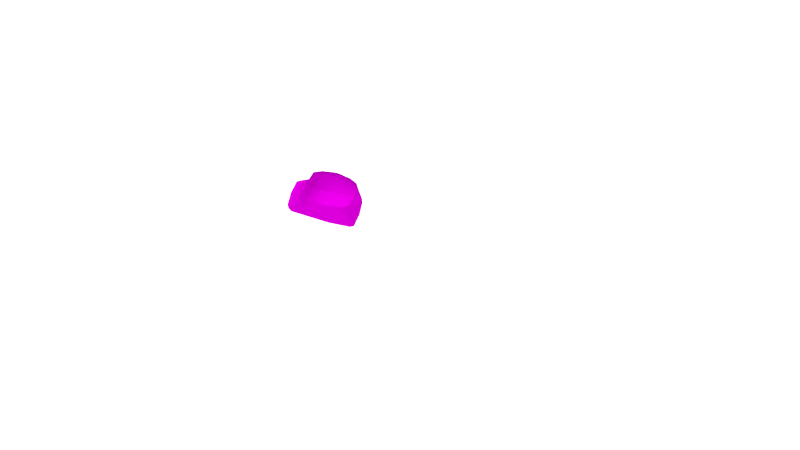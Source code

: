 # Source: PART8.blend  (saved by Blender 2.79.0; exported with 4.5.12 LTS)
import bpy
from mathutils import Matrix  # noqa: F401  (used for matrix-valued properties, if any)

bpy.ops.wm.read_factory_settings(use_empty=True)
scene = bpy.context.scene
scene.name = 'Scene'

# ---- collections
col_collection_1 = bpy.data.collections.new('Collection 1'); scene.collection.children.link(col_collection_1)

# ---- images (referenced by path relative to the original .blend; pixels are not part of the script)
import os
ASSET_DIR = os.environ.get("B2B_ASSET_DIR", "")  # directory of the original .blend (textures are referenced by path, not embedded)
HERE = os.path.dirname(os.path.abspath(__file__))  # packed textures are extracted next to this script under _unpacked/

def load_image(name, relpath, width, height, colorspace="sRGB"):
    """Load a texture the original file referenced (path relative to the .blend, or extracted next to this script)."""
    p = next((c for c in (os.path.join(HERE, relpath), os.path.join(ASSET_DIR, relpath)) if relpath and os.path.exists(c)), "")
    if p:
        img = bpy.data.images.load(p, check_existing=True)
        img.name = name
    else:  # same state as the original file: an image datablock whose file is absent (Cycles renders it pink)
        img = bpy.data.images.new(name, width, height)
        img.source = "FILE"
        img.filepath = "//" + (relpath or name)
    img.colorspace_settings.name = colorspace
    return img
img_t1_spec_png_001 = load_image('T1_SPEC.png.001', 'tex/T1_SPEC.png', 1024, 1024, 'sRGB')
img_t1_color4_jpg = load_image('T1_COLOR4.jpg', 'tex/T1_COLOR4.jpg', 1024, 1024, 'sRGB')
img_t1_occ_png_001 = load_image('T1_OCC.png.001', 'tex/T1_OCC.png', 1024, 1024, 'sRGB')
img_t1_nrm_png_001 = load_image('T1_NRM.png.001', 'tex/T1_NRM.png', 1024, 1024, 'sRGB')

# ---- materials (node trees are filled in below, after node groups)
mat_light = bpy.data.materials.new('LIGHT')
mat_light.alpha_threshold = 0.0
mat_light.roughness = 0.5
mat_canadarm = bpy.data.materials.new('CanadARM')
mat_canadarm.alpha_threshold = 0.0
mat_canadarm.roughness = 0.5

# ---- material node trees
mat_light.use_nodes = True; mat_light.node_tree.nodes.clear()
_N = mat_light.node_tree.nodes; _L = mat_light.node_tree.links
n0 = _N.new('ShaderNodeOutputMaterial'); n0.name = 'Material Output'; n0.location = (300, 300)
n1 = _N.new('ShaderNodeEmission'); n1.name = 'Emission'; n1.location = (10, 300)
n1.inputs[0].default_value = (0.8, 0.8, 0.8, 1.0)
n1.inputs[1].default_value = 2.5
_L.new(n1.outputs[0], n0.inputs[0])
n0.is_active_output = True
mat_canadarm.use_nodes = True; mat_canadarm.node_tree.nodes.clear()
_N = mat_canadarm.node_tree.nodes; _L = mat_canadarm.node_tree.links
n0 = _N.new('ShaderNodeOutputMaterial'); n0.name = 'Material Output'; n0.location = (306, 300)
n1 = _N.new('ShaderNodeMixShader'); n1.name = 'Mix Shader.001'; n1.location = (106, 318)
n2 = _N.new('ShaderNodeBsdfDiffuse'); n2.name = 'Diffuse BSDF'; n2.location = (-116, 279)
n3 = _N.new('ShaderNodeBsdfAnisotropic'); n3.name = 'Glossy BSDF'; n3.location = (-121, 148)
n3.distribution = 'GGX'
n3.inputs[1].default_value = 0.0
n4 = _N.new('ShaderNodeMix'); n4.name = 'Mix'; n4.location = (-218, 626)
n4.data_type = 'RGBA'
n4.inputs[0].default_value = 8.0
n4.inputs[7].default_value = (0.0, 0.0, 0.0, 1.0)
n5 = _N.new('ShaderNodeTexImage'); n5.name = 'Image Texture.002'; n5.location = (-407, 637)
n5.width = 140
n5.image = img_t1_spec_png_001
n6 = _N.new('ShaderNodeNormalMap'); n6.name = 'Normal Map'; n6.location = (109, 165)
n6.inputs[0].default_value = 0.05
n7 = _N.new('ShaderNodeMix'); n7.name = 'Mix.001'; n7.location = (-336, 263)
n7.data_type = 'RGBA'
n7.blend_type = 'MULTIPLY'
n8 = _N.new('ShaderNodeTexImage'); n8.name = 'Image Texture'; n8.location = (-577, 389)
n8.width = 140
n8.image = img_t1_color4_jpg
n9 = _N.new('ShaderNodeTexImage'); n9.name = 'Image Texture.003'; n9.location = (-571, 121)
n9.width = 140
n9.image = img_t1_occ_png_001
n10 = _N.new('ShaderNodeTexImage'); n10.name = 'Image Texture.001'; n10.location = (30, -81)
n10.width = 140
n10.image = img_t1_nrm_png_001
n11 = _N.new('ShaderNodeDisplacement'); n11.name = 'Displacement'; n11.location = (0, 0)
n11.inputs[1].default_value = 0.0
n11.inputs[2].default_value = 0.1
_L.new(n1.outputs[0], n0.inputs[0])
_L.new(n2.outputs[0], n1.inputs[1])
_L.new(n8.outputs[0], n7.inputs[6])
_L.new(n10.outputs[0], n6.inputs[1])
_L.new(n3.outputs[0], n1.inputs[2])
_L.new(n4.outputs[2], n1.inputs[0])
_L.new(n5.outputs[0], n4.inputs[6])
_L.new(n7.outputs[2], n2.inputs[0])
_L.new(n9.outputs[0], n7.inputs[7])
_L.new(n6.outputs[0], n11.inputs[0])
_L.new(n11.outputs[0], n0.inputs[2])
n0.is_active_output = True

# ---- world
world_world_001 = bpy.data.worlds.new('World.001'); scene.world = world_world_001
world_world_001.use_nodes = True; world_world_001.node_tree.nodes.clear()
_N = world_world_001.node_tree.nodes; _L = world_world_001.node_tree.links
n0 = _N.new('ShaderNodeOutputWorld'); n0.name = 'World Output'; n0.location = (300, 300)
n1 = _N.new('ShaderNodeBackground'); n1.name = 'Background'; n1.location = (10, 300)
n1.inputs[0].default_value = (0.05, 0.05, 0.05, 1.0)
_L.new(n1.outputs[0], n0.inputs[0])
n0.is_active_output = True
world_world_001.use_sun_shadow = False
world_world_001.sun_shadow_jitter_overblur = 0.0
world_world_001.cycles.sampling_method = 'MANUAL'

# ---- cameras
cam_camera = bpy.data.cameras.new('Camera')
cam_camera.clip_end = 100.0
cam_camera.lens = 35.0
cam_camera.sensor_width = 32.0
cam_camera.sensor_height = 18.0
cam_camera.display_size = 2.0
cam_camera.dof.focus_distance = 0.0

# ---- lights
light_sun = bpy.data.lights.new('Sun', 'SUN')
light_sun.transmission_factor = 0.0
light_sun.angle = 1.479
light_sun.energy = 5.0
light_sun.shadow_buffer_clip_start = 0.5
light_sun.shadow_soft_size = 0.912
light_sun.shadow_cascade_max_distance = 1000.0
light_sun.cycles.max_bounces = 783

# ---- meshes
me_plane = bpy.data.meshes.new('Plane')
me_plane.from_pydata([(-53.04, -35.43, -23.13), (53.04, -35.43, -23.13), (-53.04, 35.43, -23.13), (53.04, 35.43, -23.13), (-53.04, 35.43, 56.45), (53.04, 35.43, 56.45), (-53.04, -35.43, 56.45), (53.04, -35.43, 56.45)], [], [(0, 1, 3, 2), (4, 5, 7, 6)])
me_plane.polygons.foreach_set('use_smooth', [True] * 2)
me_plane.materials.append(mat_light)
me_plane.use_remesh_preserve_volume = False
me_plane.use_remesh_preserve_attributes = False
me_plane.use_mirror_vertex_groups = False
me_plane.update()
me_canadarm_hd = bpy.data.meshes.new('CANADARM HD')
me_canadarm_hd.from_pydata([(0.04507, -0.0124, 0.02865), (0.04108, 0.03827, 0.02865), (0.03458, 0.04714, 0.0336), (0.03485, 0.04762, 0.02865), (0.0454, -0.0124, 0.0336), (0.03485, -0.07225, 0.02865), (0.04118, -0.06114, 0.0336), (0.04108, -0.06291, 0.02865), (0.03458, -0.07179, 0.0336), (0.02993, 0.09254, -0.03289), (0.03535, 0.08441, -0.03289), (0.03849, -0.01285, -0.03289), (0.03535, -0.06592, -0.03289), (0.02993, -0.07404, -0.03289), (0.04507, -0.0124, -0.01202), (0.04108, 0.08884, -0.01202), (0.03485, 0.09818, -0.01202), (0.03485, -0.07895, -0.01202), (0.04108, -0.06961, -0.01202), (0.04118, 0.03649, 0.0336), (0.04189, 0.02388, 0.06858), (0.03269, -0.06853, 0.06858), (0.04189, -0.04864, 0.06858), (0.04777, -0.0124, 0.06858), (0.03269, 0.04378, 0.06858), (0.04108, -0.06874, -0.006739), (0.04507, -0.0124, -0.006739), (0.04108, 0.08227, -0.006739), (0.03485, -0.07808, -0.006739), (0.03485, 0.09342, -0.008188), (0.03015, 0.09865, -0.01202), (0.02589, 0.09294, -0.03289), (0.03015, 0.04808, 0.02865), (0.02992, 0.04767, 0.0336), (0.02828, 0.04476, 0.06858), (0.03015, 0.09388, -0.008188), (0.02875, -0.07284, 0.02865), (0.02853, -0.07247, 0.0336), (0.02464, -0.07456, -0.03289), (0.02875, -0.07954, -0.01202), (0.02697, -0.06981, 0.06858), (0.02875, -0.07867, -0.006739), (0.04153, -0.0573, 0.02865), (0.04153, -0.06326, -0.01202), (0.03574, -0.06034, -0.03289), (0.04165, -0.05573, 0.0336), (0.04255, -0.04461, 0.06858), (0.04153, -0.06248, -0.006739), (0.03485, -0.07895, -0.01508), (0.04108, -0.06961, -0.01508), (0.03485, 0.09818, -0.01508), (0.04507, -0.0124, -0.01508), (0.04108, 0.08884, -0.01508), (0.03015, 0.09865, -0.01508), (0.02875, -0.07954, -0.01508), (0.04153, -0.06326, -0.01508), (0.03015, 0.09865, -0.0292), (0.02875, -0.07954, -0.0292), (0.04153, -0.06326, -0.0292), (0.03485, -0.07895, -0.0292), (0.04108, -0.06961, -0.0292), (0.03485, 0.09818, -0.0292), (0.04507, -0.0124, -0.0292), (0.04108, 0.08884, -0.0292), (0.02875, -0.07954, -0.03289), (0.03015, 0.09865, -0.03289), (0.03485, 0.09818, -0.03289), (0.04108, 0.08884, -0.03289), (0.04507, -0.0124, -0.03289), (0.04108, -0.06961, -0.03289), (0.03485, -0.07895, -0.03289), (0.04153, -0.06326, -0.03289), (0.0416, 0.07579, -0.01202), (0.0416, 0.03174, 0.02865), (0.0416, 0.07579, -0.03289), (0.04173, 0.03019, 0.0336), (0.04265, 0.0192, 0.06858), (0.0416, 0.07007, -0.006739), (0.0416, 0.07579, -0.01508), (0.0416, 0.07579, -0.0292), (0.03575, 0.07188, -0.03289), (-0.04507, -0.0124, 0.02865), (-0.04108, 0.03827, 0.02865), (-0.03458, 0.04714, 0.0336), (-0.03485, 0.04762, 0.02865), (5.439e-10, 0.05104, 0.02865), (-0.0454, -0.0124, 0.0336), (5.439e-10, -0.07566, 0.02865), (5.439e-10, 0.05104, 0.0336), (-0.03485, -0.07225, 0.02865), (-0.04118, -0.06114, 0.0336), (-0.04108, -0.06291, 0.02865), (-0.03458, -0.07179, 0.0336), (5.439e-10, 0.1016, -0.03289), (-0.02993, 0.09254, -0.03289), (-0.03535, 0.08441, -0.03289), (-0.03849, -0.01285, -0.03289), (-0.03535, -0.06592, -0.03289), (-0.02993, -0.07404, -0.03289), (5.439e-10, -0.08236, -0.03289), (-0.04507, -0.0124, -0.01202), (-0.04108, 0.08884, -0.01202), (-0.03485, 0.09818, -0.01202), (5.439e-10, 0.1016, -0.01202), (5.439e-10, -0.08236, -0.01202), (-0.03485, -0.07895, -0.01202), (-0.04108, -0.06961, -0.01202), (-0.04118, 0.03649, 0.0336), (5.439e-10, -0.07568, 0.0336), (5.439e-10, -0.07582, 0.06858), (-0.04189, 0.02388, 0.06858), (-0.03269, -0.06853, 0.06858), (-0.04189, -0.04864, 0.06858), (5.439e-10, 0.05107, 0.06858), (-0.04777, -0.0124, 0.06858), (-0.03269, 0.04378, 0.06858), (-0.04108, -0.06874, -0.006739), (-0.04507, -0.0124, -0.006739), (-0.04108, 0.08227, -0.006739), (-0.03485, -0.07808, -0.006739), (5.439e-10, -0.08149, -0.006739), (-0.03485, 0.09342, -0.008188), (5.439e-10, 0.09684, -0.008188), (-0.03015, 0.09865, -0.01202), (-0.02589, 0.09294, -0.03289), (-0.03015, 0.04808, 0.02865), (-0.02992, 0.04767, 0.0336), (-0.02828, 0.04476, 0.06858), (-0.03015, 0.09388, -0.008188), (-0.02875, -0.07284, 0.02865), (-0.02853, -0.07247, 0.0336), (-0.02464, -0.07456, -0.03289), (-0.02875, -0.07954, -0.01202), (-0.02697, -0.06981, 0.06858), (-0.02875, -0.07867, -0.006739), (-0.04153, -0.0573, 0.02865), (-0.04153, -0.06326, -0.01202), (-0.03574, -0.06034, -0.03289), (-0.04165, -0.05573, 0.0336), (-0.04255, -0.04461, 0.06858), (-0.04153, -0.06248, -0.006739), (-0.03485, -0.07895, -0.01508), (-0.04108, -0.06961, -0.01508), (5.439e-10, 0.1016, -0.01508), (-0.03485, 0.09818, -0.01508), (-0.04507, -0.0124, -0.01508), (-0.04108, 0.08884, -0.01508), (5.439e-10, -0.08236, -0.01508), (-0.03015, 0.09865, -0.01508), (-0.02875, -0.07954, -0.01508), (-0.04153, -0.06326, -0.01508), (-0.03015, 0.09865, -0.0292), (-0.02875, -0.07954, -0.0292), (-0.04153, -0.06326, -0.0292), (-0.03485, -0.07895, -0.0292), (-0.04108, -0.06961, -0.0292), (5.439e-10, 0.1016, -0.0292), (-0.03485, 0.09818, -0.0292), (-0.04507, -0.0124, -0.0292), (-0.04108, 0.08884, -0.0292), (5.439e-10, -0.08236, -0.0292), (-0.02875, -0.07954, -0.03289), (-0.03015, 0.09865, -0.03289), (5.439e-10, -0.07704, -0.03289), (-0.03485, 0.09818, -0.03289), (-0.04108, 0.08884, -0.03289), (-0.04507, -0.0124, -0.03289), (-0.04108, -0.06961, -0.03289), (-0.03485, -0.07895, -0.03289), (5.439e-10, 0.09554, -0.03289), (-0.04153, -0.06326, -0.03289), (5.439e-10, -0.01242, -0.03289), (-0.0416, 0.07579, -0.01202), (-0.0416, 0.03174, 0.02865), (-0.0416, 0.07579, -0.03289), (-0.04173, 0.03019, 0.0336), (-0.04265, 0.0192, 0.06858), (-0.0416, 0.07007, -0.006739), (-0.0416, 0.07579, -0.01508), (-0.0416, 0.07579, -0.0292), (-0.03575, 0.07188, -0.03289)], [], [(41, 120, 104), (41, 104, 39), (56, 61, 66), (56, 66, 65), (57, 160, 99), (57, 99, 64), (58, 60, 69), (58, 69, 71), (79, 62, 68), (79, 68, 74), (35, 29, 16), (35, 16, 30), (47, 25, 18), (47, 18, 43), (60, 59, 70), (60, 70, 69), (61, 63, 67), (61, 67, 66), (37, 108, 87), (37, 87, 36), (45, 6, 7), (45, 7, 42), (33, 2, 3), (33, 3, 32), (2, 19, 1), (2, 1, 3), (75, 4, 0), (75, 0, 73), (38, 163, 171), (171, 11, 44), (44, 12, 13), (13, 38, 171), (171, 44, 13), (72, 15, 27), (72, 27, 77), (7, 5, 28), (7, 28, 25), (27, 29, 3), (27, 3, 1), (25, 28, 17), (25, 17, 18), (6, 8, 5), (6, 5, 7), (76, 23, 4), (76, 4, 75), (46, 22, 6), (46, 6, 45), (40, 109, 108), (40, 108, 37), (34, 24, 2), (34, 2, 33), (22, 21, 8), (22, 8, 6), (24, 20, 19), (24, 19, 2), (26, 77, 73), (26, 73, 0), (15, 72, 78), (15, 78, 52), (52, 78, 79), (52, 79, 63), (11, 80, 74), (11, 74, 68), (77, 27, 1), (77, 1, 73), (42, 7, 25), (42, 25, 47), (36, 87, 120), (36, 120, 41), (32, 3, 29), (32, 29, 35), (15, 16, 29), (15, 29, 27), (85, 32, 35), (85, 35, 122), (113, 34, 33), (113, 33, 88), (88, 33, 32), (88, 32, 85), (122, 35, 30), (122, 30, 103), (156, 56, 65), (156, 65, 93), (5, 36, 41), (5, 41, 28), (21, 40, 37), (21, 37, 8), (8, 37, 36), (8, 36, 5), (59, 57, 64), (59, 64, 70), (28, 41, 39), (28, 39, 17), (0, 42, 47), (0, 47, 26), (23, 46, 45), (23, 45, 4), (4, 45, 42), (4, 42, 0), (26, 47, 43), (26, 43, 14), (62, 58, 71), (62, 71, 68), (14, 43, 55), (14, 55, 51), (17, 39, 54), (17, 54, 48), (103, 30, 53), (103, 53, 143), (16, 15, 52), (16, 52, 50), (18, 17, 48), (18, 48, 49), (72, 14, 51), (72, 51, 78), (43, 18, 49), (43, 49, 55), (39, 104, 147), (39, 147, 54), (30, 16, 50), (30, 50, 53), (51, 55, 58), (51, 58, 62), (48, 54, 57), (48, 57, 59), (143, 53, 56), (143, 56, 156), (50, 52, 63), (50, 63, 61), (49, 48, 59), (49, 59, 60), (78, 51, 62), (78, 62, 79), (55, 49, 60), (55, 60, 58), (54, 147, 160), (54, 160, 57), (53, 50, 61), (53, 61, 56), (163, 38, 64), (163, 64, 99), (9, 31, 65), (9, 65, 66), (10, 9, 66), (10, 66, 67), (80, 10, 67), (80, 67, 74), (13, 12, 69), (13, 69, 70), (12, 44, 71), (12, 71, 69), (31, 169, 93), (31, 93, 65), (38, 13, 70), (38, 70, 64), (44, 11, 68), (44, 68, 71), (80, 11, 171), (171, 169, 31), (31, 9, 10), (10, 80, 171), (171, 31, 10), (20, 76, 75), (20, 75, 19), (14, 72, 77), (14, 77, 26), (19, 75, 73), (19, 73, 1), (63, 79, 74), (63, 74, 67), (134, 132, 104), (134, 104, 120), (151, 162, 164), (151, 164, 157), (152, 161, 99), (152, 99, 160), (153, 170, 167), (153, 167, 155), (179, 174, 166), (179, 166, 158), (128, 123, 102), (128, 102, 121), (140, 136, 106), (140, 106, 116), (155, 167, 168), (155, 168, 154), (157, 164, 165), (157, 165, 159), (130, 129, 87), (130, 87, 108), (138, 135, 91), (138, 91, 90), (126, 125, 84), (126, 84, 83), (83, 84, 82), (83, 82, 107), (175, 173, 81), (175, 81, 86), (131, 98, 97), (97, 137, 96), (96, 171, 163), (163, 131, 97), (97, 96, 163), (172, 177, 118), (172, 118, 101), (91, 116, 119), (91, 119, 89), (118, 82, 84), (118, 84, 121), (116, 106, 105), (116, 105, 119), (90, 91, 89), (90, 89, 92), (176, 175, 86), (176, 86, 114), (139, 138, 90), (139, 90, 112), (133, 130, 108), (133, 108, 109), (127, 126, 83), (127, 83, 115), (112, 90, 92), (112, 92, 111), (115, 83, 107), (115, 107, 110), (117, 81, 173), (117, 173, 177), (101, 146, 178), (101, 178, 172), (146, 159, 179), (146, 179, 178), (96, 166, 174), (96, 174, 180), (177, 173, 82), (177, 82, 118), (135, 140, 116), (135, 116, 91), (129, 134, 120), (129, 120, 87), (125, 128, 121), (125, 121, 84), (101, 118, 121), (101, 121, 102), (85, 122, 128), (85, 128, 125), (113, 88, 126), (113, 126, 127), (88, 85, 125), (88, 125, 126), (122, 103, 123), (122, 123, 128), (156, 93, 162), (156, 162, 151), (89, 119, 134), (89, 134, 129), (111, 92, 130), (111, 130, 133), (92, 89, 129), (92, 129, 130), (154, 168, 161), (154, 161, 152), (119, 105, 132), (119, 132, 134), (81, 117, 140), (81, 140, 135), (114, 86, 138), (114, 138, 139), (86, 81, 135), (86, 135, 138), (117, 100, 136), (117, 136, 140), (158, 166, 170), (158, 170, 153), (100, 145, 150), (100, 150, 136), (105, 141, 149), (105, 149, 132), (103, 143, 148), (103, 148, 123), (102, 144, 146), (102, 146, 101), (106, 142, 141), (106, 141, 105), (172, 178, 145), (172, 145, 100), (136, 150, 142), (136, 142, 106), (132, 149, 147), (132, 147, 104), (123, 148, 144), (123, 144, 102), (145, 158, 153), (145, 153, 150), (141, 154, 152), (141, 152, 149), (143, 156, 151), (143, 151, 148), (144, 157, 159), (144, 159, 146), (142, 155, 154), (142, 154, 141), (178, 179, 158), (178, 158, 145), (150, 153, 155), (150, 155, 142), (149, 152, 160), (149, 160, 147), (148, 151, 157), (148, 157, 144), (163, 99, 161), (163, 161, 131), (94, 164, 162), (94, 162, 124), (95, 165, 164), (95, 164, 94), (180, 174, 165), (180, 165, 95), (98, 168, 167), (98, 167, 97), (97, 167, 170), (97, 170, 137), (124, 162, 93), (124, 93, 169), (131, 161, 168), (131, 168, 98), (137, 170, 166), (137, 166, 96), (171, 96, 180), (180, 95, 94), (124, 169, 171), (180, 94, 124), (180, 124, 171), (110, 107, 175), (110, 175, 176), (100, 117, 177), (100, 177, 172), (107, 82, 173), (107, 173, 175), (159, 165, 174), (159, 174, 179)])
me_canadarm_hd.polygons.foreach_set('use_smooth', [True] * 340)
_uv = me_canadarm_hd.uv_layers.new(name='UVMap')
_uv.uv.foreach_set('vector', [0.7802, 0.3906, 0.7685, 0.3907, 0.7685, 0.3877, 0.7802, 0.3906, 0.7685, 0.3877, 0.7802, 0.3877, 0.9233, 0.4183, 0.9233, 0.4156, 0.9248, 0.4156, 0.9233, 0.4183, 0.9248, 0.4156, 0.9248, 0.4183, 0.7802, 0.3781, 0.7685, 0.3781, 0.7685, 0.376, 0.7802, 0.3781, 0.7685, 0.376, 0.7802, 0.376, 0.8843, 0.3096, 0.8843, 0.306, 0.8858, 0.306, 0.8843, 0.3096, 0.8858, 0.306, 0.8858, 0.3096, 0.8843, 0.3882, 0.8843, 0.3383, 0.8859, 0.3383, 0.8843, 0.3882, 0.8859, 0.3383, 0.8858, 0.3882, 0.8816, 0.773, 0.8821, 0.7759, 0.8798, 0.7759, 0.8816, 0.773, 0.8798, 0.7759, 0.8794, 0.773, 0.875, 0.31, 0.875, 0.3065, 0.8772, 0.306, 0.875, 0.31, 0.8772, 0.306, 0.8772, 0.3096, 0.8843, 0.306, 0.8842, 0.3007, 0.8857, 0.3007, 0.8843, 0.306, 0.8857, 0.3007, 0.8858, 0.306, 0.8842, 0.4008, 0.8843, 0.3955, 0.8858, 0.3955, 0.8842, 0.4008, 0.8858, 0.3955, 0.8857, 0.4008, 0.7801, 0.4132, 0.7685, 0.4132, 0.7685, 0.4104, 0.7801, 0.4132, 0.7685, 0.4104, 0.7802, 0.4104, 0.8584, 0.3138, 0.8584, 0.3107, 0.8605, 0.3097, 0.8584, 0.3138, 0.8605, 0.3097, 0.8605, 0.3129, 0.8924, 0.2807, 0.8924, 0.2833, 0.8904, 0.2835, 0.8924, 0.2807, 0.8904, 0.2835, 0.8904, 0.2809, 0.8584, 0.372, 0.8584, 0.3659, 0.8605, 0.3669, 0.8584, 0.372, 0.8605, 0.3669, 0.8604, 0.3722, 0.8584, 0.3624, 0.8585, 0.3383, 0.8605, 0.3383, 0.8584, 0.3624, 0.8605, 0.3383, 0.8605, 0.3633, 0.789, 0.8618, 0.799, 0.861, 0.798, 0.8968, 0.798, 0.8968, 0.7824, 0.8957, 0.7843, 0.8695, 0.7843, 0.8695, 0.7845, 0.8664, 0.7869, 0.862, 0.7869, 0.862, 0.789, 0.8618, 0.798, 0.8968, 0.798, 0.8968, 0.7843, 0.8695, 0.7869, 0.862, 0.8772, 0.3882, 0.8772, 0.3955, 0.875, 0.3918, 0.8772, 0.3882, 0.875, 0.3918, 0.875, 0.3849, 0.8605, 0.3097, 0.8604, 0.3045, 0.875, 0.3012, 0.8605, 0.3097, 0.875, 0.3012, 0.875, 0.3065, 0.875, 0.3918, 0.8756, 0.3981, 0.8604, 0.3722, 0.875, 0.3918, 0.8604, 0.3722, 0.8605, 0.3669, 0.875, 0.3065, 0.875, 0.3012, 0.8771, 0.3007, 0.875, 0.3065, 0.8771, 0.3007, 0.8772, 0.306, 0.8584, 0.3107, 0.8584, 0.3047, 0.8604, 0.3045, 0.8584, 0.3107, 0.8604, 0.3045, 0.8605, 0.3097, 0.844, 0.3562, 0.8441, 0.3383, 0.8585, 0.3383, 0.844, 0.3562, 0.8585, 0.3383, 0.8584, 0.3624, 0.844, 0.3201, 0.844, 0.3178, 0.8584, 0.3107, 0.844, 0.3201, 0.8584, 0.3107, 0.8584, 0.3138, 0.7795, 0.4328, 0.7685, 0.4328, 0.7685, 0.4132, 0.7795, 0.4328, 0.7685, 0.4132, 0.7801, 0.4132, 0.9067, 0.2798, 0.9067, 0.2823, 0.8924, 0.2833, 0.9067, 0.2798, 0.8924, 0.2833, 0.8924, 0.2807, 0.844, 0.3178, 0.8439, 0.3066, 0.8584, 0.3047, 0.844, 0.3178, 0.8584, 0.3047, 0.8584, 0.3107, 0.8439, 0.3701, 0.844, 0.3588, 0.8584, 0.3659, 0.8439, 0.3701, 0.8584, 0.3659, 0.8584, 0.372, 0.8751, 0.3383, 0.875, 0.3849, 0.8605, 0.3633, 0.8751, 0.3383, 0.8605, 0.3633, 0.8605, 0.3383, 0.8772, 0.3955, 0.8772, 0.3882, 0.8785, 0.3882, 0.8772, 0.3955, 0.8785, 0.3882, 0.8785, 0.3955, 0.8785, 0.3955, 0.8785, 0.3882, 0.8843, 0.3882, 0.8785, 0.3955, 0.8843, 0.3882, 0.8843, 0.3955, 0.7824, 0.8957, 0.7822, 0.9428, 0.7798, 0.9449, 0.7824, 0.8957, 0.7798, 0.9449, 0.7798, 0.8959, 0.875, 0.3849, 0.875, 0.3918, 0.8605, 0.3669, 0.875, 0.3849, 0.8605, 0.3669, 0.8605, 0.3633, 0.8605, 0.3129, 0.8605, 0.3097, 0.875, 0.3065, 0.8605, 0.3129, 0.875, 0.3065, 0.875, 0.31, 0.7802, 0.4104, 0.7685, 0.4104, 0.7685, 0.3907, 0.7802, 0.4104, 0.7685, 0.3907, 0.7802, 0.3906, 0.9029, 0.7731, 0.9033, 0.776, 0.8821, 0.7759, 0.9029, 0.7731, 0.8821, 0.7759, 0.8816, 0.773, 0.8772, 0.3955, 0.8771, 0.4008, 0.8756, 0.3981, 0.8772, 0.3955, 0.8756, 0.3981, 0.875, 0.3918, 0.9002, 0.7545, 0.9029, 0.7731, 0.8816, 0.773, 0.9002, 0.7545, 0.8816, 0.773, 0.8789, 0.7544, 0.9067, 0.264, 0.9067, 0.2798, 0.8924, 0.2807, 0.9067, 0.264, 0.8924, 0.2807, 0.8925, 0.264, 0.8925, 0.264, 0.8924, 0.2807, 0.8904, 0.2809, 0.8925, 0.264, 0.8904, 0.2809, 0.8904, 0.264, 0.8789, 0.7544, 0.8816, 0.773, 0.8794, 0.773, 0.8789, 0.7544, 0.8794, 0.773, 0.8767, 0.7544, 0.9233, 0.435, 0.9233, 0.4183, 0.9248, 0.4183, 0.9233, 0.435, 0.9248, 0.4183, 0.9248, 0.435, 0.7827, 0.4104, 0.7802, 0.4104, 0.7802, 0.3906, 0.7827, 0.4104, 0.7802, 0.3906, 0.7827, 0.3906, 0.7818, 0.4328, 0.7795, 0.4328, 0.7801, 0.4132, 0.7818, 0.4328, 0.7801, 0.4132, 0.7826, 0.4132, 0.7826, 0.4132, 0.7801, 0.4132, 0.7802, 0.4104, 0.7826, 0.4132, 0.7802, 0.4104, 0.7827, 0.4104, 0.7827, 0.3781, 0.7802, 0.3781, 0.7802, 0.376, 0.7827, 0.3781, 0.7802, 0.376, 0.7827, 0.376, 0.7827, 0.3906, 0.7802, 0.3906, 0.7802, 0.3877, 0.7827, 0.3906, 0.7802, 0.3877, 0.7827, 0.3877, 0.8605, 0.3383, 0.8605, 0.3129, 0.875, 0.31, 0.8605, 0.3383, 0.875, 0.31, 0.8751, 0.3383, 0.8441, 0.3383, 0.844, 0.3201, 0.8584, 0.3138, 0.8441, 0.3383, 0.8584, 0.3138, 0.8585, 0.3383, 0.8585, 0.3383, 0.8584, 0.3138, 0.8605, 0.3129, 0.8585, 0.3383, 0.8605, 0.3129, 0.8605, 0.3383, 0.8751, 0.3383, 0.875, 0.31, 0.8772, 0.3096, 0.8751, 0.3383, 0.8772, 0.3096, 0.8773, 0.3383, 0.8843, 0.3383, 0.8843, 0.3096, 0.8858, 0.3096, 0.8843, 0.3383, 0.8858, 0.3096, 0.8859, 0.3383, 0.8773, 0.3383, 0.8772, 0.3096, 0.8785, 0.3096, 0.8773, 0.3383, 0.8785, 0.3096, 0.8785, 0.3383, 0.7827, 0.3877, 0.7802, 0.3877, 0.7802, 0.386, 0.7827, 0.3877, 0.7802, 0.386, 0.7827, 0.386, 0.9163, 0.435, 0.9163, 0.4183, 0.9176, 0.4183, 0.9163, 0.435, 0.9176, 0.4183, 0.9176, 0.435, 0.8771, 0.4008, 0.8772, 0.3955, 0.8785, 0.3955, 0.8771, 0.4008, 0.8785, 0.3955, 0.8784, 0.4008, 0.8772, 0.306, 0.8771, 0.3007, 0.8784, 0.3007, 0.8772, 0.306, 0.8784, 0.3007, 0.8785, 0.306, 0.8772, 0.3882, 0.8773, 0.3383, 0.8785, 0.3383, 0.8772, 0.3882, 0.8785, 0.3383, 0.8785, 0.3882, 0.8772, 0.3096, 0.8772, 0.306, 0.8785, 0.306, 0.8772, 0.3096, 0.8785, 0.306, 0.8785, 0.3096, 0.7802, 0.3877, 0.7685, 0.3877, 0.7685, 0.386, 0.7802, 0.3877, 0.7685, 0.386, 0.7802, 0.386, 0.9163, 0.4183, 0.9163, 0.4156, 0.9176, 0.4156, 0.9163, 0.4183, 0.9176, 0.4156, 0.9176, 0.4183, 0.8785, 0.3383, 0.8785, 0.3096, 0.8843, 0.3096, 0.8785, 0.3383, 0.8843, 0.3096, 0.8843, 0.3383, 0.7827, 0.386, 0.7802, 0.386, 0.7802, 0.3781, 0.7827, 0.386, 0.7802, 0.3781, 0.7827, 0.3781, 0.9176, 0.435, 0.9176, 0.4183, 0.9233, 0.4183, 0.9176, 0.435, 0.9233, 0.4183, 0.9233, 0.435, 0.8784, 0.4008, 0.8785, 0.3955, 0.8843, 0.3955, 0.8784, 0.4008, 0.8843, 0.3955, 0.8842, 0.4008, 0.8785, 0.306, 0.8784, 0.3007, 0.8842, 0.3007, 0.8785, 0.306, 0.8842, 0.3007, 0.8843, 0.306, 0.8785, 0.3882, 0.8785, 0.3383, 0.8843, 0.3383, 0.8785, 0.3882, 0.8843, 0.3383, 0.8843, 0.3882, 0.8785, 0.3096, 0.8785, 0.306, 0.8843, 0.306, 0.8785, 0.3096, 0.8843, 0.306, 0.8843, 0.3096, 0.7802, 0.386, 0.7685, 0.386, 0.7685, 0.3781, 0.7802, 0.386, 0.7685, 0.3781, 0.7802, 0.3781, 0.9176, 0.4183, 0.9176, 0.4156, 0.9233, 0.4156, 0.9176, 0.4183, 0.9233, 0.4156, 0.9233, 0.4183, 0.799, 0.861, 0.789, 0.8618, 0.7874, 0.859, 0.799, 0.861, 0.7874, 0.859, 0.7991, 0.858, 0.7842, 0.9544, 0.7858, 0.9547, 0.784, 0.9578, 0.7842, 0.9544, 0.784, 0.9578, 0.7821, 0.9574, 0.7821, 0.9498, 0.7842, 0.9544, 0.7821, 0.9574, 0.7821, 0.9498, 0.7821, 0.9574, 0.7798, 0.9521, 0.7822, 0.9428, 0.7821, 0.9498, 0.7798, 0.9521, 0.7822, 0.9428, 0.7798, 0.9521, 0.7798, 0.9449, 0.7869, 0.862, 0.7845, 0.8664, 0.7823, 0.8642, 0.7869, 0.862, 0.7823, 0.8642, 0.7849, 0.8592, 0.7845, 0.8664, 0.7843, 0.8695, 0.782, 0.8677, 0.7845, 0.8664, 0.782, 0.8677, 0.7823, 0.8642, 0.7858, 0.9547, 0.7963, 0.9567, 0.7962, 0.9601, 0.7858, 0.9547, 0.7962, 0.9601, 0.784, 0.9578, 0.789, 0.8618, 0.7869, 0.862, 0.7849, 0.8592, 0.789, 0.8618, 0.7849, 0.8592, 0.7874, 0.859, 0.7843, 0.8695, 0.7824, 0.8957, 0.7798, 0.8959, 0.7843, 0.8695, 0.7798, 0.8959, 0.782, 0.8677, 0.7822, 0.9428, 0.7824, 0.8957, 0.798, 0.8968, 0.798, 0.8968, 0.7963, 0.9567, 0.7858, 0.9547, 0.7858, 0.9547, 0.7842, 0.9544, 0.7821, 0.9498, 0.7821, 0.9498, 0.7822, 0.9428, 0.798, 0.8968, 0.798, 0.8968, 0.7858, 0.9547, 0.7821, 0.9498, 0.844, 0.3588, 0.844, 0.3562, 0.8584, 0.3624, 0.844, 0.3588, 0.8584, 0.3624, 0.8584, 0.3659, 0.8773, 0.3383, 0.8772, 0.3882, 0.875, 0.3849, 0.8773, 0.3383, 0.875, 0.3849, 0.8751, 0.3383, 0.8584, 0.3659, 0.8584, 0.3624, 0.8605, 0.3633, 0.8584, 0.3659, 0.8605, 0.3633, 0.8605, 0.3669, 0.8843, 0.3955, 0.8843, 0.3882, 0.8858, 0.3882, 0.8843, 0.3955, 0.8858, 0.3882, 0.8858, 0.3955, 0.7568, 0.3906, 0.7568, 0.3877, 0.7685, 0.3877, 0.7568, 0.3906, 0.7685, 0.3877, 0.7685, 0.3907, 0.9233, 0.4518, 0.9248, 0.4518, 0.9248, 0.4544, 0.9233, 0.4518, 0.9248, 0.4544, 0.9233, 0.4544, 0.7568, 0.3781, 0.7568, 0.376, 0.7685, 0.376, 0.7568, 0.3781, 0.7685, 0.376, 0.7685, 0.3781, 0.7771, 0.4823, 0.7755, 0.4823, 0.7755, 0.4787, 0.7771, 0.4823, 0.7755, 0.4787, 0.7771, 0.4787, 0.7771, 0.561, 0.7755, 0.561, 0.7755, 0.5111, 0.7771, 0.561, 0.7755, 0.5111, 0.7771, 0.5111, 0.8789, 0.7355, 0.8767, 0.7355, 0.8767, 0.7326, 0.8789, 0.7355, 0.8767, 0.7326, 0.8789, 0.7326, 0.7863, 0.4828, 0.7841, 0.4823, 0.7841, 0.4787, 0.7863, 0.4828, 0.7841, 0.4787, 0.7863, 0.4792, 0.7771, 0.4787, 0.7755, 0.4787, 0.7755, 0.4735, 0.7771, 0.4787, 0.7755, 0.4735, 0.777, 0.4735, 0.777, 0.5737, 0.7755, 0.5737, 0.7755, 0.5684, 0.777, 0.5737, 0.7755, 0.5684, 0.7771, 0.5684, 0.7569, 0.4132, 0.7568, 0.4104, 0.7685, 0.4104, 0.7569, 0.4132, 0.7685, 0.4104, 0.7685, 0.4132, 0.8029, 0.4866, 0.8009, 0.4857, 0.8009, 0.4825, 0.8029, 0.4866, 0.8009, 0.4825, 0.8029, 0.4835, 0.8924, 0.2472, 0.8904, 0.2471, 0.8904, 0.2445, 0.8924, 0.2472, 0.8904, 0.2445, 0.8924, 0.2446, 0.8029, 0.5448, 0.8009, 0.5451, 0.8009, 0.5398, 0.8029, 0.5448, 0.8009, 0.5398, 0.8029, 0.5388, 0.8029, 0.5352, 0.8009, 0.5361, 0.8009, 0.5111, 0.8029, 0.5352, 0.8009, 0.5111, 0.803, 0.5111, 0.8089, 0.8629, 0.811, 0.8633, 0.8131, 0.8679, 0.8131, 0.8679, 0.8132, 0.871, 0.8135, 0.8974, 0.8135, 0.8974, 0.798, 0.8968, 0.799, 0.861, 0.799, 0.861, 0.8089, 0.8629, 0.8131, 0.8679, 0.8131, 0.8679, 0.8135, 0.8974, 0.799, 0.861, 0.7841, 0.561, 0.7863, 0.5577, 0.7863, 0.5646, 0.7841, 0.561, 0.7863, 0.5646, 0.7841, 0.5684, 0.8009, 0.4825, 0.7863, 0.4792, 0.7863, 0.474, 0.8009, 0.4825, 0.7863, 0.474, 0.8009, 0.4773, 0.7863, 0.5646, 0.8009, 0.5398, 0.8009, 0.5451, 0.7863, 0.5646, 0.8009, 0.5451, 0.7857, 0.571, 0.7863, 0.4792, 0.7841, 0.4787, 0.7841, 0.4735, 0.7863, 0.4792, 0.7841, 0.4735, 0.7863, 0.474, 0.8029, 0.4835, 0.8009, 0.4825, 0.8009, 0.4773, 0.8029, 0.4835, 0.8009, 0.4773, 0.8029, 0.4775, 0.8174, 0.529, 0.8029, 0.5352, 0.803, 0.5111, 0.8174, 0.529, 0.803, 0.5111, 0.8174, 0.5111, 0.8174, 0.4929, 0.8029, 0.4866, 0.8029, 0.4835, 0.8174, 0.4929, 0.8029, 0.4835, 0.8174, 0.4906, 0.7575, 0.4328, 0.7569, 0.4132, 0.7685, 0.4132, 0.7575, 0.4328, 0.7685, 0.4132, 0.7685, 0.4328, 0.9067, 0.2481, 0.8924, 0.2472, 0.8924, 0.2446, 0.9067, 0.2481, 0.8924, 0.2446, 0.9067, 0.2457, 0.8174, 0.4906, 0.8029, 0.4835, 0.8029, 0.4775, 0.8174, 0.4906, 0.8029, 0.4775, 0.8173, 0.4794, 0.8173, 0.5429, 0.8029, 0.5448, 0.8029, 0.5388, 0.8173, 0.5429, 0.8029, 0.5388, 0.8174, 0.5316, 0.7863, 0.5111, 0.8009, 0.5111, 0.8009, 0.5361, 0.7863, 0.5111, 0.8009, 0.5361, 0.7863, 0.5577, 0.7841, 0.5684, 0.7829, 0.5684, 0.7829, 0.561, 0.7841, 0.5684, 0.7829, 0.561, 0.7841, 0.561, 0.7829, 0.5684, 0.7771, 0.5684, 0.7771, 0.561, 0.7829, 0.5684, 0.7771, 0.561, 0.7829, 0.561, 0.8135, 0.8974, 0.8162, 0.8978, 0.8134, 0.9467, 0.8135, 0.8974, 0.8134, 0.9467, 0.8111, 0.9444, 0.7863, 0.5577, 0.8009, 0.5361, 0.8009, 0.5398, 0.7863, 0.5577, 0.8009, 0.5398, 0.7863, 0.5646, 0.8009, 0.4857, 0.7863, 0.4828, 0.7863, 0.4792, 0.8009, 0.4857, 0.7863, 0.4792, 0.8009, 0.4825, 0.7568, 0.4104, 0.7568, 0.3906, 0.7685, 0.3907, 0.7568, 0.4104, 0.7685, 0.3907, 0.7685, 0.4104, 0.9002, 0.7356, 0.8789, 0.7355, 0.8789, 0.7326, 0.9002, 0.7356, 0.8789, 0.7326, 0.9002, 0.7326, 0.7841, 0.5684, 0.7863, 0.5646, 0.7857, 0.571, 0.7841, 0.5684, 0.7857, 0.571, 0.7841, 0.5737, 0.9002, 0.7545, 0.8789, 0.7544, 0.8789, 0.7355, 0.9002, 0.7545, 0.8789, 0.7355, 0.9002, 0.7356, 0.9067, 0.264, 0.8925, 0.264, 0.8924, 0.2472, 0.9067, 0.264, 0.8924, 0.2472, 0.9067, 0.2481, 0.8925, 0.264, 0.8904, 0.264, 0.8904, 0.2471, 0.8925, 0.264, 0.8904, 0.2471, 0.8924, 0.2472, 0.8789, 0.7544, 0.8767, 0.7544, 0.8767, 0.7355, 0.8789, 0.7544, 0.8767, 0.7355, 0.8789, 0.7355, 0.9233, 0.435, 0.9248, 0.435, 0.9248, 0.4518, 0.9233, 0.435, 0.9248, 0.4518, 0.9233, 0.4518, 0.7543, 0.4104, 0.7543, 0.3906, 0.7568, 0.3906, 0.7543, 0.4104, 0.7568, 0.3906, 0.7568, 0.4104, 0.7552, 0.4328, 0.7544, 0.4132, 0.7569, 0.4132, 0.7552, 0.4328, 0.7569, 0.4132, 0.7575, 0.4328, 0.7544, 0.4132, 0.7543, 0.4104, 0.7568, 0.4104, 0.7544, 0.4132, 0.7568, 0.4104, 0.7569, 0.4132, 0.7543, 0.3781, 0.7543, 0.376, 0.7568, 0.376, 0.7543, 0.3781, 0.7568, 0.376, 0.7568, 0.3781, 0.7543, 0.3906, 0.7543, 0.3877, 0.7568, 0.3877, 0.7543, 0.3906, 0.7568, 0.3877, 0.7568, 0.3906, 0.8009, 0.5111, 0.7863, 0.5111, 0.7863, 0.4828, 0.8009, 0.5111, 0.7863, 0.4828, 0.8009, 0.4857, 0.8174, 0.5111, 0.803, 0.5111, 0.8029, 0.4866, 0.8174, 0.5111, 0.8029, 0.4866, 0.8174, 0.4929, 0.803, 0.5111, 0.8009, 0.5111, 0.8009, 0.4857, 0.803, 0.5111, 0.8009, 0.4857, 0.8029, 0.4866, 0.7863, 0.5111, 0.7842, 0.5111, 0.7841, 0.4823, 0.7863, 0.5111, 0.7841, 0.4823, 0.7863, 0.4828, 0.7771, 0.5111, 0.7755, 0.5111, 0.7755, 0.4823, 0.7771, 0.5111, 0.7755, 0.4823, 0.7771, 0.4823, 0.7842, 0.5111, 0.7829, 0.5111, 0.7829, 0.4823, 0.7842, 0.5111, 0.7829, 0.4823, 0.7841, 0.4823, 0.7543, 0.3877, 0.7543, 0.386, 0.7568, 0.386, 0.7543, 0.3877, 0.7568, 0.386, 0.7568, 0.3877, 0.9163, 0.435, 0.9176, 0.435, 0.9176, 0.4518, 0.9163, 0.435, 0.9176, 0.4518, 0.9163, 0.4518, 0.7841, 0.5737, 0.7828, 0.5737, 0.7829, 0.5684, 0.7841, 0.5737, 0.7829, 0.5684, 0.7841, 0.5684, 0.7841, 0.4787, 0.7829, 0.4787, 0.7828, 0.4735, 0.7841, 0.4787, 0.7828, 0.4735, 0.7841, 0.4735, 0.7841, 0.561, 0.7829, 0.561, 0.7829, 0.5111, 0.7841, 0.561, 0.7829, 0.5111, 0.7842, 0.5111, 0.7841, 0.4823, 0.7829, 0.4823, 0.7829, 0.4787, 0.7841, 0.4823, 0.7829, 0.4787, 0.7841, 0.4787, 0.7568, 0.3877, 0.7568, 0.386, 0.7685, 0.386, 0.7568, 0.3877, 0.7685, 0.386, 0.7685, 0.3877, 0.9163, 0.4518, 0.9176, 0.4518, 0.9176, 0.4544, 0.9163, 0.4518, 0.9176, 0.4544, 0.9163, 0.4544, 0.7829, 0.5111, 0.7771, 0.5111, 0.7771, 0.4823, 0.7829, 0.5111, 0.7771, 0.4823, 0.7829, 0.4823, 0.7543, 0.386, 0.7543, 0.3781, 0.7568, 0.3781, 0.7543, 0.386, 0.7568, 0.3781, 0.7568, 0.386, 0.9176, 0.435, 0.9233, 0.435, 0.9233, 0.4518, 0.9176, 0.435, 0.9233, 0.4518, 0.9176, 0.4518, 0.7828, 0.5737, 0.777, 0.5737, 0.7771, 0.5684, 0.7828, 0.5737, 0.7771, 0.5684, 0.7829, 0.5684, 0.7829, 0.4787, 0.7771, 0.4787, 0.777, 0.4735, 0.7829, 0.4787, 0.777, 0.4735, 0.7828, 0.4735, 0.7829, 0.561, 0.7771, 0.561, 0.7771, 0.5111, 0.7829, 0.561, 0.7771, 0.5111, 0.7829, 0.5111, 0.7829, 0.4823, 0.7771, 0.4823, 0.7771, 0.4787, 0.7829, 0.4823, 0.7771, 0.4787, 0.7829, 0.4787, 0.7568, 0.386, 0.7568, 0.3781, 0.7685, 0.3781, 0.7568, 0.386, 0.7685, 0.3781, 0.7685, 0.386, 0.9176, 0.4518, 0.9233, 0.4518, 0.9233, 0.4544, 0.9176, 0.4518, 0.9233, 0.4544, 0.9176, 0.4544, 0.799, 0.861, 0.7991, 0.858, 0.8107, 0.8602, 0.799, 0.861, 0.8107, 0.8602, 0.8089, 0.8629, 0.8084, 0.9557, 0.8103, 0.959, 0.8084, 0.9591, 0.8084, 0.9557, 0.8084, 0.9591, 0.8068, 0.9559, 0.8107, 0.9513, 0.813, 0.9539, 0.8103, 0.959, 0.8107, 0.9513, 0.8103, 0.959, 0.8084, 0.9557, 0.8111, 0.9444, 0.8134, 0.9467, 0.813, 0.9539, 0.8111, 0.9444, 0.813, 0.9539, 0.8107, 0.9513, 0.811, 0.8633, 0.8131, 0.8607, 0.8155, 0.866, 0.811, 0.8633, 0.8155, 0.866, 0.8131, 0.8679, 0.8131, 0.8679, 0.8155, 0.866, 0.8156, 0.8695, 0.8131, 0.8679, 0.8156, 0.8695, 0.8132, 0.871, 0.8068, 0.9559, 0.8084, 0.9591, 0.7962, 0.9601, 0.8068, 0.9559, 0.7962, 0.9601, 0.7963, 0.9567, 0.8089, 0.8629, 0.8107, 0.8602, 0.8131, 0.8607, 0.8089, 0.8629, 0.8131, 0.8607, 0.811, 0.8633, 0.8132, 0.871, 0.8156, 0.8695, 0.8162, 0.8978, 0.8132, 0.871, 0.8162, 0.8978, 0.8135, 0.8974, 0.798, 0.8968, 0.8135, 0.8974, 0.8111, 0.9444, 0.8111, 0.9444, 0.8107, 0.9513, 0.8084, 0.9557, 0.8068, 0.9559, 0.7963, 0.9567, 0.798, 0.8968, 0.8111, 0.9444, 0.8084, 0.9557, 0.8068, 0.9559, 0.8111, 0.9444, 0.8068, 0.9559, 0.798, 0.8968, 0.8174, 0.5316, 0.8029, 0.5388, 0.8029, 0.5352, 0.8174, 0.5316, 0.8029, 0.5352, 0.8174, 0.529, 0.7842, 0.5111, 0.7863, 0.5111, 0.7863, 0.5577, 0.7842, 0.5111, 0.7863, 0.5577, 0.7841, 0.561, 0.8029, 0.5388, 0.8009, 0.5398, 0.8009, 0.5361, 0.8029, 0.5388, 0.8009, 0.5361, 0.8029, 0.5352, 0.7771, 0.5684, 0.7755, 0.5684, 0.7755, 0.561, 0.7771, 0.5684, 0.7755, 0.561, 0.7771, 0.561])
me_canadarm_hd.materials.append(mat_canadarm)
me_canadarm_hd.use_remesh_preserve_volume = False
me_canadarm_hd.use_remesh_preserve_attributes = False
me_canadarm_hd.use_mirror_vertex_groups = False
me_canadarm_hd.update()

# ---- objects
ob_sun = bpy.data.objects.new('Sun', light_sun)
ob_camera = bpy.data.objects.new('Camera', cam_camera)
ob_plane = bpy.data.objects.new('Plane', me_plane)
ob_canadarm_hd = bpy.data.objects.new('CANADARM HD', me_canadarm_hd)

# ---- transforms, parenting, visibility, modifiers, constraints
ob_sun.location = (0.0, 0.0, 5.05)
ob_sun.lineart.crease_threshold = 0.0
ob_camera.location = (-0.9262, -0.4648, 1.965)
ob_camera.rotation_euler = (0.4508, 2.265e-07, -1.282)
ob_camera.lineart.crease_threshold = 0.0
ob_plane.location = (0.0, 0.0, 0.0)
ob_plane.hide_viewport = True
ob_plane.lineart.crease_threshold = 0.0
ob_canadarm_hd.location = (0.0, 0.0, 0.0)
ob_canadarm_hd.lineart.crease_threshold = 0.0

# ---- collection membership
col_collection_1.objects.link(ob_sun)
col_collection_1.objects.link(ob_camera)
col_collection_1.objects.link(ob_plane)
col_collection_1.objects.link(ob_canadarm_hd)

# ---- scene / render settings (as saved in the file)
scene.camera = ob_camera
scene.frame_start = 1; scene.frame_end = 250; scene.frame_set(2)
scene.render.engine = 'CYCLES'
scene.render.resolution_percentage = 50
scene.render.dither_intensity = 0.0
scene.cycles.samples = 128
scene.cycles.sampling_pattern = 'TABULATED_SOBOL'
scene.cycles.use_adaptive_sampling = False
scene.cycles.use_light_tree = False
scene.cycles.blur_glossy = 0.0
scene.cycles.sample_clamp_indirect = 0.0
scene.view_settings.view_transform = 'Standard'
bpy.context.view_layer.update()
